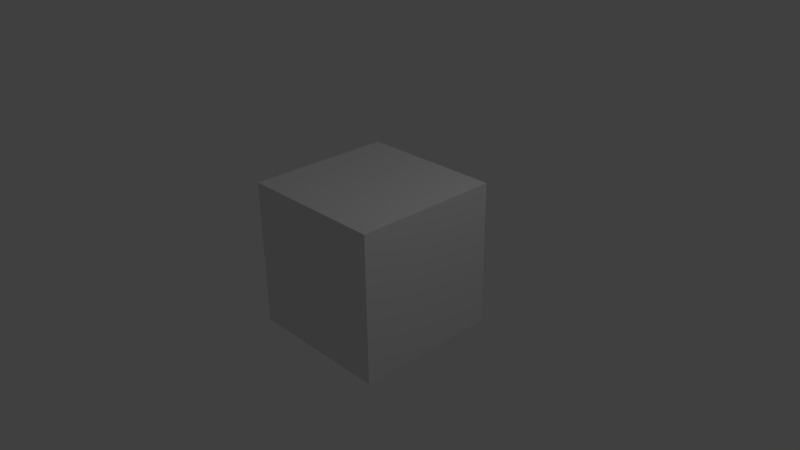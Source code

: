 # Source: c2.blend  (saved by Blender 2.69.0; exported with 4.5.12 LTS)
import bpy
from mathutils import Matrix  # noqa: F401  (used for matrix-valued properties, if any)

bpy.ops.wm.read_factory_settings(use_empty=True)
scene = bpy.context.scene
scene.name = 'Scene'

# ---- collections
col_collection_1 = bpy.data.collections.new('Collection 1'); scene.collection.children.link(col_collection_1)

# ---- materials (node trees are filled in below, after node groups)
mat_material = bpy.data.materials.new('Material')
mat_material.alpha_threshold = 0.0
mat_material.use_transparent_shadow = False
mat_material.roughness = 0.5
mat_material.line_color = (0.0, 0.0, 0.0, 1.0)

# ---- material node trees

# ---- world
world_world = bpy.data.worlds.new('World'); scene.world = world_world
world_world.color = (0.05088, 0.05088, 0.05088)
world_world.use_sun_shadow = False
world_world.sun_shadow_jitter_overblur = 0.0
world_world.cycles.sampling_method = 'MANUAL'
world_world.cycles.sample_map_resolution = 256

# ---- cameras
cam_camera = bpy.data.cameras.new('Camera')
cam_camera.clip_end = 100.0
cam_camera.lens = 35.0
cam_camera.sensor_width = 32.0
cam_camera.sensor_height = 18.0
cam_camera.ortho_scale = 7.314
cam_camera.dof.focus_distance = 0.0
cam_camera.dof.aperture_fstop = 128.0

# ---- lights
light_lamp = bpy.data.lights.new('Lamp', 'POINT')
light_lamp.transmission_factor = 0.0
light_lamp.cutoff_distance = 30.0
light_lamp.energy = 100.0
light_lamp.shadow_buffer_clip_start = 1.001
light_lamp.shadow_soft_size = 0.1
light_lamp.shadow_maximum_resolution = 0.006
light_lamp.use_absolute_resolution = True
light_lamp.cycles.use_multiple_importance_sampling = False

# ---- meshes
me_cube = bpy.data.meshes.new('Cube')
me_cube.from_pydata([(1.0, 1.0, -1.0), (1.0, -1.0, -1.0), (-1.0, -1.0, -1.0), (-1.0, 1.0, -1.0), (1.0, 1.0, 1.0), (1.0, -1.0, 1.0), (-1.0, -1.0, 1.0), (-1.0, 1.0, 1.0)], [], [(0, 1, 2, 3), (4, 7, 6, 5), (0, 4, 5, 1), (1, 5, 6, 2), (2, 6, 7, 3), (4, 0, 3, 7)])
_ca = me_cube.color_attributes.new('Col', 'BYTE_COLOR', 'CORNER')
_ca.data.foreach_set('color', [0.0, 0.007499, 1.0, 1.0, 0.0009106, 1.0, 1.0, 1.0, 0.0, 0.007499, 1.0, 1.0, 0.001518, 1.0, 1.0, 1.0, 0.001214, 1.0, 1.0, 1.0, 0.0006071, 0.008568, 1.0, 1.0, 0.001518, 1.0, 1.0, 1.0, 0.0, 0.007499, 1.0, 1.0, 0.0, 0.007499, 1.0, 1.0, 0.001214, 1.0, 1.0, 1.0, 0.0, 0.007499, 1.0, 1.0, 0.0009106, 1.0, 1.0, 1.0, 0.0009106, 1.0, 1.0, 1.0, 0.0, 0.007499, 1.0, 1.0, 0.001518, 1.0, 1.0, 1.0, 0.0, 0.007499, 1.0, 1.0, 0.0, 0.007499, 1.0, 1.0, 0.001518, 1.0, 1.0, 1.0, 0.0006071, 0.008568, 1.0, 1.0, 0.001518, 1.0, 1.0, 1.0, 0.001214, 1.0, 1.0, 1.0, 0.0, 0.007499, 1.0, 1.0, 0.001518, 1.0, 1.0, 1.0, 0.0006071, 0.008568, 1.0, 1.0])
me_cube.materials.append(mat_material)
me_cube.use_remesh_preserve_volume = False
me_cube.use_remesh_preserve_attributes = False
me_cube.use_mirror_vertex_groups = False
me_cube.update()

# ---- objects
ob_cube = bpy.data.objects.new('Cube', me_cube)
ob_lamp = bpy.data.objects.new('Lamp', light_lamp)
ob_camera = bpy.data.objects.new('Camera', cam_camera)

# ---- transforms, parenting, visibility, modifiers, constraints
ob_cube.location = (0.0, 0.0, 0.0)
ob_cube.lock_rotations_4d = False
ob_cube.empty_display_type = 'ARROWS'
ob_cube.lineart.crease_threshold = 0.0
ob_lamp.location = (4.076, 1.005, 5.904)
ob_lamp.rotation_euler = (0.6503, 0.05522, 1.866)
ob_lamp.lock_rotations_4d = False
ob_lamp.empty_display_type = 'ARROWS'
ob_lamp.color = (0.0, 0.0, 0.0, 0.0)
ob_lamp.lineart.crease_threshold = 0.0
ob_camera.location = (7.481, -6.508, 5.344)
ob_camera.rotation_euler = (1.109, 0.01082, 0.8149)
ob_camera.lock_rotations_4d = False
ob_camera.empty_display_type = 'ARROWS'
ob_camera.color = (0.0, 0.0, 0.0, 0.0)
ob_camera.display_type = 'WIRE'
ob_camera.lineart.crease_threshold = 0.0

# ---- collection membership
col_collection_1.objects.link(ob_cube)
col_collection_1.objects.link(ob_lamp)
col_collection_1.objects.link(ob_camera)

# ---- scene / render settings (as saved in the file)
scene.camera = ob_camera
scene.frame_start = 1; scene.frame_end = 250; scene.frame_set(1)
scene.render.engine = 'BLENDER_EEVEE_NEXT'
scene.render.image_settings.compression = 90
scene.render.resolution_percentage = 50
scene.render.dither_intensity = 0.0
scene.cycles.use_denoising = False
scene.cycles.samples = 10
scene.cycles.sampling_pattern = 'TABULATED_SOBOL'
scene.cycles.light_sampling_threshold = 0.0
scene.cycles.use_adaptive_sampling = False
scene.cycles.use_light_tree = False
scene.cycles.blur_glossy = 0.0
scene.cycles.volume_bounces = 1
scene.cycles.pixel_filter_type = 'GAUSSIAN'
scene.cycles.sample_clamp_indirect = 0.0
scene.view_settings.view_transform = 'Standard'
bpy.context.view_layer.update()
